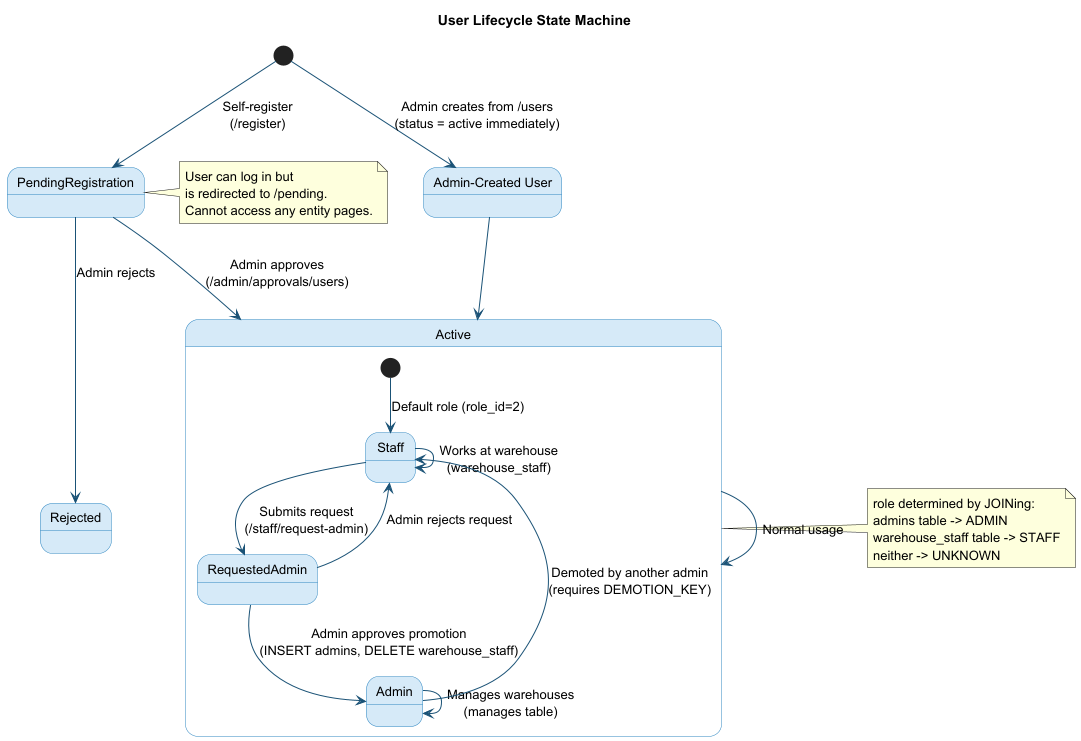

The diagram above was rendered by PlantUML. Its source (embedded in the PNG):
@startuml UserLifecycle
title User Lifecycle State Machine

skinparam StateFontSize 13
skinparam ArrowColor #1A5276
skinparam StateBackgroundColor #D6EAF8
skinparam StateBorderColor #2E86C1

[*] --> PendingRegistration : Self-register\n(/register)

PendingRegistration --> Active : Admin approves\n(/admin/approvals/users)
PendingRegistration --> Rejected : Admin rejects

Active --> Active : Normal usage

state Active {
  [*] --> Staff : Default role (role_id=2)
  Staff --> Staff : Works at warehouse\n(warehouse_staff)
  Staff --> RequestedAdmin : Submits request\n(/staff/request-admin)
  RequestedAdmin --> Admin : Admin approves promotion\n(INSERT admins, DELETE warehouse_staff)
  RequestedAdmin --> Staff : Admin rejects request
  Admin --> Admin : Manages warehouses\n(manages table)
  Admin --> Staff : Demoted by another admin\n(requires DEMOTION_KEY)
}

state "Admin-Created User" as AdminCreated
[*] --> AdminCreated : Admin creates from /users\n(status = active immediately)
AdminCreated --> Active

note right of PendingRegistration
  User can log in but
  is redirected to /pending.
  Cannot access any entity pages.
end note

note right of Active
  role determined by JOINing:
  admins table -> ADMIN
  warehouse_staff table -> STAFF
  neither -> UNKNOWN
end note

@enduml